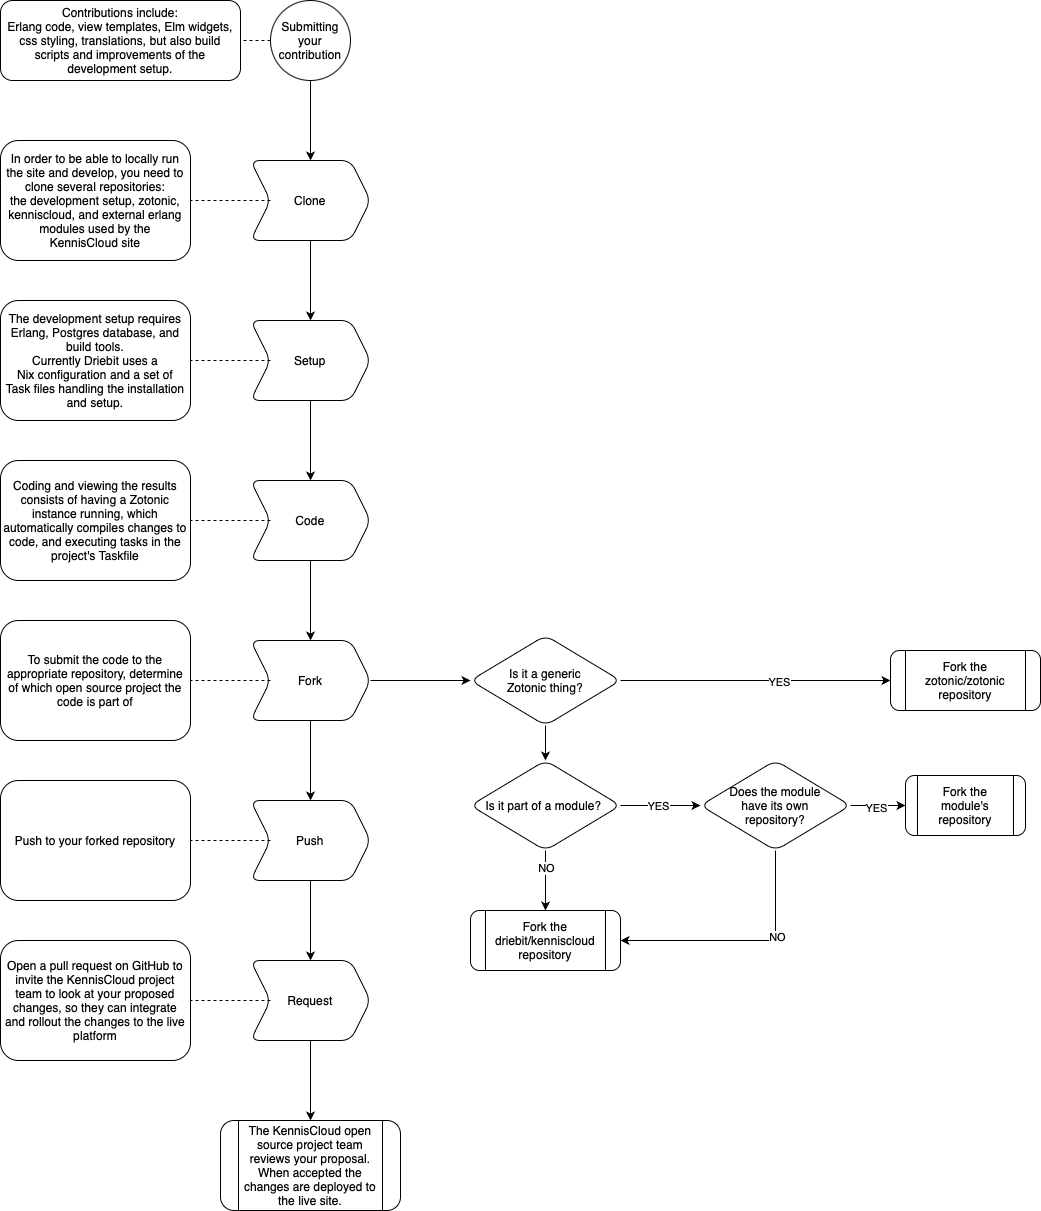

The diagram above was exported from draw.io. Its source (the exported page's mxGraphModel, read from the mxfile embedded in the PNG):
<mxGraphModel dx="969" dy="630" grid="1" gridSize="10" guides="1" tooltips="1" connect="1" arrows="1" fold="1" page="1" pageScale="1" pageWidth="1100" pageHeight="850" background="none" math="0" shadow="0">
  <root>
    <mxCell id="0" />
    <mxCell id="1" parent="0" />
    <mxCell id="vem99YPX9iMLfoECFw-f-21" value="Fork the driebit/kenniscloud repository" style="shape=process;whiteSpace=wrap;html=1;backgroundOutline=1;rounded=1;" vertex="1" parent="1">
      <mxGeometry x="510" y="950" width="150" height="60" as="geometry" />
    </mxCell>
    <mxCell id="vem99YPX9iMLfoECFw-f-53" value="" style="edgeStyle=orthogonalEdgeStyle;rounded=0;orthogonalLoop=1;jettySize=auto;html=1;" edge="1" parent="1" source="vem99YPX9iMLfoECFw-f-23" target="vem99YPX9iMLfoECFw-f-52">
      <mxGeometry relative="1" as="geometry" />
    </mxCell>
    <mxCell id="vem99YPX9iMLfoECFw-f-23" value="Submitting your contribution" style="ellipse;whiteSpace=wrap;html=1;rounded=1;" vertex="1" parent="1">
      <mxGeometry x="310" y="40" width="80" height="80" as="geometry" />
    </mxCell>
    <mxCell id="vem99YPX9iMLfoECFw-f-25" value="Fork the zotonic/zotonic repository" style="shape=process;whiteSpace=wrap;html=1;backgroundOutline=1;rounded=1;" vertex="1" parent="1">
      <mxGeometry x="930" y="690" width="150" height="60" as="geometry" />
    </mxCell>
    <mxCell id="vem99YPX9iMLfoECFw-f-29" value="" style="edgeStyle=orthogonalEdgeStyle;rounded=0;orthogonalLoop=1;jettySize=auto;html=1;" edge="1" parent="1" source="vem99YPX9iMLfoECFw-f-26" target="vem99YPX9iMLfoECFw-f-25">
      <mxGeometry relative="1" as="geometry" />
    </mxCell>
    <mxCell id="vem99YPX9iMLfoECFw-f-30" value="YES" style="edgeLabel;html=1;align=center;verticalAlign=middle;resizable=0;points=[];" vertex="1" connectable="0" parent="vem99YPX9iMLfoECFw-f-29">
      <mxGeometry x="0.1692" y="-1" relative="1" as="geometry">
        <mxPoint as="offset" />
      </mxGeometry>
    </mxCell>
    <mxCell id="vem99YPX9iMLfoECFw-f-32" value="" style="edgeStyle=orthogonalEdgeStyle;rounded=0;orthogonalLoop=1;jettySize=auto;html=1;" edge="1" parent="1" source="vem99YPX9iMLfoECFw-f-26" target="vem99YPX9iMLfoECFw-f-31">
      <mxGeometry relative="1" as="geometry" />
    </mxCell>
    <mxCell id="vem99YPX9iMLfoECFw-f-26" value="Is it a generic&lt;div&gt;Zotonic thing?&lt;/div&gt;" style="rhombus;whiteSpace=wrap;html=1;rounded=1;" vertex="1" parent="1">
      <mxGeometry x="510" y="675" width="150" height="90" as="geometry" />
    </mxCell>
    <mxCell id="vem99YPX9iMLfoECFw-f-33" value="" style="edgeStyle=orthogonalEdgeStyle;rounded=0;orthogonalLoop=1;jettySize=auto;html=1;" edge="1" parent="1" source="vem99YPX9iMLfoECFw-f-31" target="vem99YPX9iMLfoECFw-f-21">
      <mxGeometry relative="1" as="geometry" />
    </mxCell>
    <mxCell id="vem99YPX9iMLfoECFw-f-34" value="NO" style="edgeLabel;html=1;align=center;verticalAlign=middle;resizable=0;points=[];" vertex="1" connectable="0" parent="vem99YPX9iMLfoECFw-f-33">
      <mxGeometry x="-0.4783" y="-1" relative="1" as="geometry">
        <mxPoint x="1" y="1" as="offset" />
      </mxGeometry>
    </mxCell>
    <mxCell id="vem99YPX9iMLfoECFw-f-38" value="" style="edgeStyle=orthogonalEdgeStyle;rounded=0;orthogonalLoop=1;jettySize=auto;html=1;" edge="1" parent="1" source="vem99YPX9iMLfoECFw-f-31" target="vem99YPX9iMLfoECFw-f-37">
      <mxGeometry relative="1" as="geometry" />
    </mxCell>
    <mxCell id="vem99YPX9iMLfoECFw-f-39" value="YES" style="edgeLabel;html=1;align=center;verticalAlign=middle;resizable=0;points=[];" vertex="1" connectable="0" parent="vem99YPX9iMLfoECFw-f-38">
      <mxGeometry x="-0.075" relative="1" as="geometry">
        <mxPoint as="offset" />
      </mxGeometry>
    </mxCell>
    <mxCell id="vem99YPX9iMLfoECFw-f-31" value="Is it part of a module?&amp;nbsp;" style="rhombus;whiteSpace=wrap;html=1;rounded=1;" vertex="1" parent="1">
      <mxGeometry x="510" y="800" width="150" height="90" as="geometry" />
    </mxCell>
    <mxCell id="vem99YPX9iMLfoECFw-f-40" style="edgeStyle=orthogonalEdgeStyle;rounded=0;orthogonalLoop=1;jettySize=auto;html=1;entryX=1;entryY=0.5;entryDx=0;entryDy=0;exitX=0.5;exitY=1;exitDx=0;exitDy=0;" edge="1" parent="1" source="vem99YPX9iMLfoECFw-f-37" target="vem99YPX9iMLfoECFw-f-21">
      <mxGeometry relative="1" as="geometry">
        <mxPoint x="805" y="900" as="sourcePoint" />
      </mxGeometry>
    </mxCell>
    <mxCell id="vem99YPX9iMLfoECFw-f-41" value="NO" style="edgeLabel;html=1;align=center;verticalAlign=middle;resizable=0;points=[];" vertex="1" connectable="0" parent="vem99YPX9iMLfoECFw-f-40">
      <mxGeometry x="-0.298" y="1" relative="1" as="geometry">
        <mxPoint as="offset" />
      </mxGeometry>
    </mxCell>
    <mxCell id="vem99YPX9iMLfoECFw-f-50" value="" style="edgeStyle=orthogonalEdgeStyle;rounded=0;orthogonalLoop=1;jettySize=auto;html=1;" edge="1" parent="1" source="vem99YPX9iMLfoECFw-f-37" target="vem99YPX9iMLfoECFw-f-49">
      <mxGeometry relative="1" as="geometry" />
    </mxCell>
    <mxCell id="vem99YPX9iMLfoECFw-f-51" value="YES" style="edgeLabel;html=1;align=center;verticalAlign=middle;resizable=0;points=[];" vertex="1" connectable="0" parent="vem99YPX9iMLfoECFw-f-50">
      <mxGeometry x="-0.0947" y="-2" relative="1" as="geometry">
        <mxPoint as="offset" />
      </mxGeometry>
    </mxCell>
    <mxCell id="vem99YPX9iMLfoECFw-f-37" value="Does the module&lt;div&gt;have its own&lt;/div&gt;&lt;div&gt;repository?&lt;/div&gt;" style="rhombus;whiteSpace=wrap;html=1;rounded=1;" vertex="1" parent="1">
      <mxGeometry x="740" y="800" width="150" height="90" as="geometry" />
    </mxCell>
    <mxCell id="vem99YPX9iMLfoECFw-f-49" value="Fork the module's repository" style="shape=process;whiteSpace=wrap;html=1;backgroundOutline=1;rounded=1;" vertex="1" parent="1">
      <mxGeometry x="945" y="815" width="120" height="60" as="geometry" />
    </mxCell>
    <mxCell id="vem99YPX9iMLfoECFw-f-65" value="" style="edgeStyle=orthogonalEdgeStyle;rounded=0;orthogonalLoop=1;jettySize=auto;html=1;" edge="1" parent="1" source="vem99YPX9iMLfoECFw-f-52" target="vem99YPX9iMLfoECFw-f-64">
      <mxGeometry relative="1" as="geometry" />
    </mxCell>
    <mxCell id="vem99YPX9iMLfoECFw-f-52" value="Clone" style="shape=step;perimeter=stepPerimeter;whiteSpace=wrap;html=1;fixedSize=1;rounded=1;" vertex="1" parent="1">
      <mxGeometry x="290" y="200" width="120" height="80" as="geometry" />
    </mxCell>
    <mxCell id="vem99YPX9iMLfoECFw-f-57" value="" style="edgeStyle=orthogonalEdgeStyle;rounded=0;orthogonalLoop=1;jettySize=auto;html=1;" edge="1" parent="1" source="vem99YPX9iMLfoECFw-f-54" target="vem99YPX9iMLfoECFw-f-56">
      <mxGeometry relative="1" as="geometry" />
    </mxCell>
    <mxCell id="vem99YPX9iMLfoECFw-f-54" value="Code" style="shape=step;perimeter=stepPerimeter;whiteSpace=wrap;html=1;fixedSize=1;rounded=1;" vertex="1" parent="1">
      <mxGeometry x="290" y="520" width="120" height="80" as="geometry" />
    </mxCell>
    <mxCell id="vem99YPX9iMLfoECFw-f-59" value="" style="edgeStyle=orthogonalEdgeStyle;rounded=0;orthogonalLoop=1;jettySize=auto;html=1;" edge="1" parent="1" source="vem99YPX9iMLfoECFw-f-56" target="vem99YPX9iMLfoECFw-f-58">
      <mxGeometry relative="1" as="geometry" />
    </mxCell>
    <mxCell id="vem99YPX9iMLfoECFw-f-62" style="edgeStyle=orthogonalEdgeStyle;rounded=0;orthogonalLoop=1;jettySize=auto;html=1;exitX=1;exitY=0.5;exitDx=0;exitDy=0;entryX=0;entryY=0.5;entryDx=0;entryDy=0;" edge="1" parent="1" source="vem99YPX9iMLfoECFw-f-56" target="vem99YPX9iMLfoECFw-f-26">
      <mxGeometry relative="1" as="geometry" />
    </mxCell>
    <mxCell id="vem99YPX9iMLfoECFw-f-56" value="Fork" style="shape=step;perimeter=stepPerimeter;whiteSpace=wrap;html=1;fixedSize=1;rounded=1;" vertex="1" parent="1">
      <mxGeometry x="290" y="680" width="120" height="80" as="geometry" />
    </mxCell>
    <mxCell id="vem99YPX9iMLfoECFw-f-61" value="" style="edgeStyle=orthogonalEdgeStyle;rounded=0;orthogonalLoop=1;jettySize=auto;html=1;" edge="1" parent="1" source="vem99YPX9iMLfoECFw-f-58" target="vem99YPX9iMLfoECFw-f-60">
      <mxGeometry relative="1" as="geometry" />
    </mxCell>
    <mxCell id="vem99YPX9iMLfoECFw-f-58" value="Push" style="shape=step;perimeter=stepPerimeter;whiteSpace=wrap;html=1;fixedSize=1;rounded=1;" vertex="1" parent="1">
      <mxGeometry x="290" y="840" width="120" height="80" as="geometry" />
    </mxCell>
    <mxCell id="vem99YPX9iMLfoECFw-f-80" value="" style="edgeStyle=orthogonalEdgeStyle;rounded=0;orthogonalLoop=1;jettySize=auto;html=1;" edge="1" parent="1" source="vem99YPX9iMLfoECFw-f-60" target="vem99YPX9iMLfoECFw-f-79">
      <mxGeometry relative="1" as="geometry" />
    </mxCell>
    <mxCell id="vem99YPX9iMLfoECFw-f-60" value="Request" style="shape=step;perimeter=stepPerimeter;whiteSpace=wrap;html=1;fixedSize=1;rounded=1;" vertex="1" parent="1">
      <mxGeometry x="290" y="1000" width="120" height="80" as="geometry" />
    </mxCell>
    <mxCell id="vem99YPX9iMLfoECFw-f-66" style="edgeStyle=orthogonalEdgeStyle;rounded=0;orthogonalLoop=1;jettySize=auto;html=1;exitX=0.5;exitY=1;exitDx=0;exitDy=0;entryX=0.5;entryY=0;entryDx=0;entryDy=0;" edge="1" parent="1" source="vem99YPX9iMLfoECFw-f-64" target="vem99YPX9iMLfoECFw-f-54">
      <mxGeometry relative="1" as="geometry" />
    </mxCell>
    <mxCell id="vem99YPX9iMLfoECFw-f-64" value="Setup" style="shape=step;perimeter=stepPerimeter;whiteSpace=wrap;html=1;fixedSize=1;rounded=1;" vertex="1" parent="1">
      <mxGeometry x="290" y="360" width="120" height="80" as="geometry" />
    </mxCell>
    <mxCell id="vem99YPX9iMLfoECFw-f-67" value="In order to be able to locally run the site and develop, you need to clone several repositories:&lt;div&gt;&lt;div&gt;the development setup, zotonic, kenniscloud, and external erlang modules used by the&lt;/div&gt;&lt;div&gt;KennisCloud site&lt;/div&gt;&lt;/div&gt;" style="whiteSpace=wrap;html=1;rounded=1;" vertex="1" parent="1">
      <mxGeometry x="40" y="180" width="190" height="120" as="geometry" />
    </mxCell>
    <mxCell id="vem99YPX9iMLfoECFw-f-68" value="" style="endArrow=none;dashed=1;html=1;rounded=0;" edge="1" parent="1" target="vem99YPX9iMLfoECFw-f-67" source="vem99YPX9iMLfoECFw-f-52">
      <mxGeometry width="50" height="50" relative="1" as="geometry">
        <mxPoint x="410" y="240" as="sourcePoint" />
        <mxPoint x="460" y="240" as="targetPoint" />
      </mxGeometry>
    </mxCell>
    <mxCell id="vem99YPX9iMLfoECFw-f-69" value="The development setup requires Erlang, Postgres database, and build tools.&lt;div&gt;Currently Driebit uses a&lt;/div&gt;&lt;div&gt;Nix configuration and a set of&lt;/div&gt;&lt;div&gt;Task files handling the installation and setup.&lt;/div&gt;" style="whiteSpace=wrap;html=1;rounded=1;" vertex="1" parent="1">
      <mxGeometry x="40" y="340" width="190" height="120" as="geometry" />
    </mxCell>
    <mxCell id="vem99YPX9iMLfoECFw-f-70" value="" style="endArrow=none;dashed=1;html=1;rounded=0;" edge="1" parent="1" target="vem99YPX9iMLfoECFw-f-69" source="vem99YPX9iMLfoECFw-f-64">
      <mxGeometry width="50" height="50" relative="1" as="geometry">
        <mxPoint x="410" y="400" as="sourcePoint" />
        <mxPoint x="460" y="400" as="targetPoint" />
      </mxGeometry>
    </mxCell>
    <mxCell id="vem99YPX9iMLfoECFw-f-71" value="Coding and viewing the results consists of having a Zotonic instance running, which automatically compiles changes to code, and executing tasks in the project's Taskfile" style="whiteSpace=wrap;html=1;rounded=1;" vertex="1" parent="1">
      <mxGeometry x="40" y="500" width="190" height="120" as="geometry" />
    </mxCell>
    <mxCell id="vem99YPX9iMLfoECFw-f-72" value="" style="endArrow=none;dashed=1;html=1;rounded=0;" edge="1" parent="1" target="vem99YPX9iMLfoECFw-f-71" source="vem99YPX9iMLfoECFw-f-54">
      <mxGeometry width="50" height="50" relative="1" as="geometry">
        <mxPoint x="410" y="560" as="sourcePoint" />
        <mxPoint x="460" y="560" as="targetPoint" />
      </mxGeometry>
    </mxCell>
    <mxCell id="vem99YPX9iMLfoECFw-f-73" value="To submit the code to the appropriate repository, determine of which open source project the code is part of" style="whiteSpace=wrap;html=1;rounded=1;" vertex="1" parent="1">
      <mxGeometry x="40" y="660" width="190" height="120" as="geometry" />
    </mxCell>
    <mxCell id="vem99YPX9iMLfoECFw-f-74" value="" style="endArrow=none;dashed=1;html=1;rounded=0;" edge="1" parent="1" target="vem99YPX9iMLfoECFw-f-73" source="vem99YPX9iMLfoECFw-f-56">
      <mxGeometry width="50" height="50" relative="1" as="geometry">
        <mxPoint x="310" y="720" as="sourcePoint" />
        <mxPoint x="460" y="720" as="targetPoint" />
      </mxGeometry>
    </mxCell>
    <mxCell id="vem99YPX9iMLfoECFw-f-75" value="Push to your forked repository" style="whiteSpace=wrap;html=1;rounded=1;" vertex="1" parent="1">
      <mxGeometry x="40" y="820" width="190" height="120" as="geometry" />
    </mxCell>
    <mxCell id="vem99YPX9iMLfoECFw-f-76" value="" style="endArrow=none;dashed=1;html=1;rounded=0;" edge="1" parent="1" target="vem99YPX9iMLfoECFw-f-75" source="vem99YPX9iMLfoECFw-f-58">
      <mxGeometry width="50" height="50" relative="1" as="geometry">
        <mxPoint x="310" y="880" as="sourcePoint" />
        <mxPoint x="460" y="880" as="targetPoint" />
      </mxGeometry>
    </mxCell>
    <mxCell id="vem99YPX9iMLfoECFw-f-77" value="Open a pull request on GitHub to invite the KennisCloud project team to look at your proposed changes, so they can integrate&lt;div&gt;and rollout the changes to the live platform&lt;/div&gt;" style="whiteSpace=wrap;html=1;rounded=1;" vertex="1" parent="1">
      <mxGeometry x="40" y="980" width="190" height="120" as="geometry" />
    </mxCell>
    <mxCell id="vem99YPX9iMLfoECFw-f-78" value="" style="endArrow=none;dashed=1;html=1;rounded=0;" edge="1" parent="1" target="vem99YPX9iMLfoECFw-f-77" source="vem99YPX9iMLfoECFw-f-60">
      <mxGeometry width="50" height="50" relative="1" as="geometry">
        <mxPoint x="310" y="1030" as="sourcePoint" />
        <mxPoint x="460" y="1030" as="targetPoint" />
      </mxGeometry>
    </mxCell>
    <mxCell id="vem99YPX9iMLfoECFw-f-79" value="The KennisCloud open source project team reviews your proposal. When accepted the changes are deployed to the live site." style="shape=process;whiteSpace=wrap;html=1;backgroundOutline=1;rounded=1;" vertex="1" parent="1">
      <mxGeometry x="260" y="1160" width="180" height="90" as="geometry" />
    </mxCell>
    <mxCell id="vem99YPX9iMLfoECFw-f-83" value="Contributions include:&lt;div&gt;Erlang code, view templates, Elm widgets, css styling, translations, but also build scripts and improvements of the development setup.&lt;/div&gt;" style="whiteSpace=wrap;html=1;rounded=1;" vertex="1" parent="1">
      <mxGeometry x="40" y="40" width="240" height="80" as="geometry" />
    </mxCell>
    <mxCell id="vem99YPX9iMLfoECFw-f-84" value="" style="endArrow=none;dashed=1;html=1;rounded=0;" edge="1" parent="1" target="vem99YPX9iMLfoECFw-f-83">
      <mxGeometry width="50" height="50" relative="1" as="geometry">
        <mxPoint x="310" y="80" as="sourcePoint" />
        <mxPoint x="460" y="80" as="targetPoint" />
      </mxGeometry>
    </mxCell>
  </root>
</mxGraphModel>